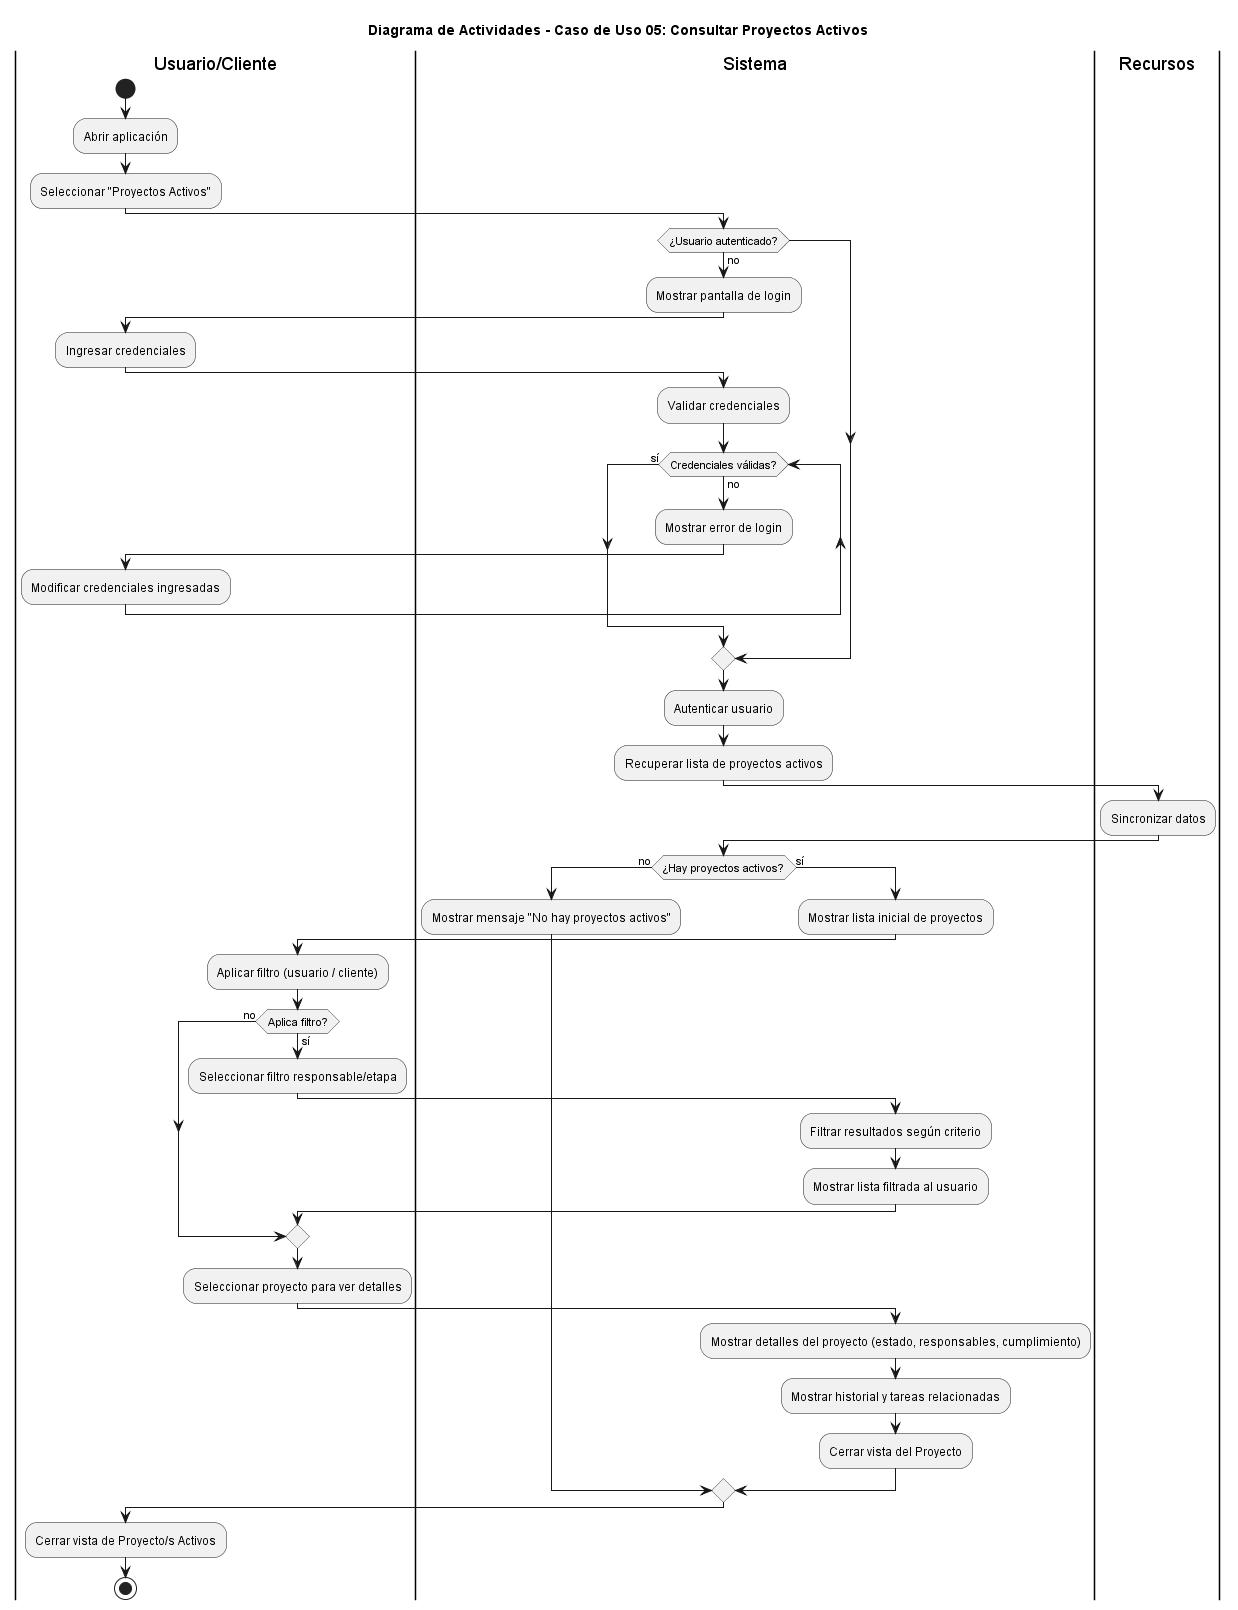

The diagram above was rendered by PlantUML. Its source (embedded in the PNG):
@startuml Diagrama_Actividades_Consultar_Proyectos_Activos
title Diagrama de Actividades - Caso de Uso 05: Consultar Proyectos Activos
|Usuario/Cliente|
start
:Abrir aplicación;
:Seleccionar "Proyectos Activos";

|Sistema|
if (¿Usuario autenticado?) then (no)
  :Mostrar pantalla de login;

|Usuario/Cliente|
  :Ingresar credenciales;

|Sistema|
:Validar credenciales;
while (Credenciales válidas?) is (no)
  :Mostrar error de login;
|Usuario/Cliente|
  :Modificar credenciales ingresadas;
endwhile (sí)
endif

|Sistema|
  :Autenticar usuario;
  :Recuperar lista de proyectos activos;

  |Recursos|
  :Sincronizar datos;

|Sistema|
if (¿Hay proyectos activos?) then (no)
  :Mostrar mensaje "No hay proyectos activos";
else (sí)
  :Mostrar lista inicial de proyectos;

|Usuario/Cliente|
:Aplicar filtro (usuario / cliente);
if (Aplica filtro?) then (sí)
  :Seleccionar filtro responsable/etapa;

|Sistema|
:Filtrar resultados según criterio;
:Mostrar lista filtrada al usuario;
else (no)
endif

|Usuario/Cliente|
:Seleccionar proyecto para ver detalles;

|Sistema|
:Mostrar detalles del proyecto (estado, responsables, cumplimiento);
:Mostrar historial y tareas relacionadas;
:Cerrar vista del Proyecto;
endif 

|Usuario/Cliente|
  :Cerrar vista de Proyecto/s Activos;
  stop

@enduml